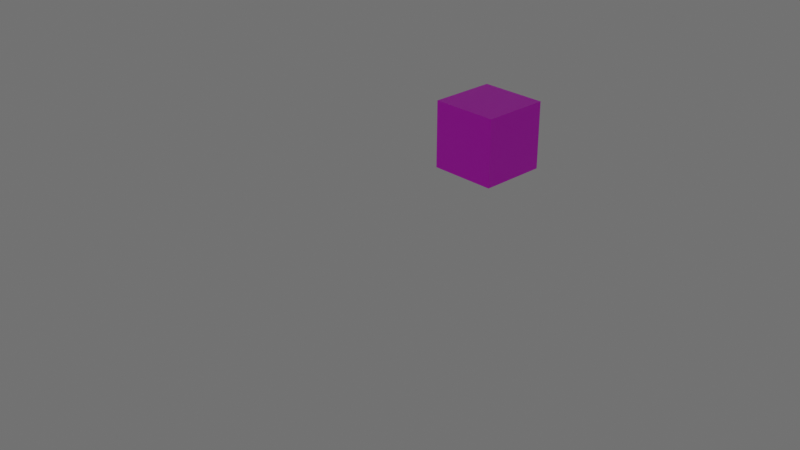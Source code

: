 # Source: object-transform-animation.blend  (saved by Blender 2.80.75; exported with 4.5.12 LTS)
import bpy
from mathutils import Matrix  # noqa: F401  (used for matrix-valued properties, if any)

bpy.ops.wm.read_factory_settings(use_empty=True)
scene = bpy.context.scene
scene.name = 'Scene'

# ---- collections
col_collection = bpy.data.collections.new('Collection'); scene.collection.children.link(col_collection)

# ---- images (referenced by path relative to the original .blend; pixels are not part of the script)
import os
ASSET_DIR = os.environ.get("B2B_ASSET_DIR", "")  # directory of the original .blend (textures are referenced by path, not embedded)
HERE = os.path.dirname(os.path.abspath(__file__))  # packed textures are extracted next to this script under _unpacked/

def load_image(name, relpath, width, height, colorspace="sRGB"):
    """Load a texture the original file referenced (path relative to the .blend, or extracted next to this script)."""
    p = next((c for c in (os.path.join(HERE, relpath), os.path.join(ASSET_DIR, relpath)) if relpath and os.path.exists(c)), "")
    if p:
        img = bpy.data.images.load(p, check_existing=True)
        img.name = name
    else:  # same state as the original file: an image datablock whose file is absent (Cycles renders it pink)
        img = bpy.data.images.new(name, width, height)
        img.source = "FILE"
        img.filepath = "//" + (relpath or name)
    img.colorspace_settings.name = colorspace
    return img
img_dice_texture_jpg = load_image('dice-texture.jpg', 'dice-texture.jpg', 1024, 1024, 'sRGB')

# ---- materials (node trees are filled in below, after node groups)
mat_material = bpy.data.materials.new('Material')
mat_material.alpha_threshold = 0.0
mat_material.use_transparent_shadow = False
mat_material.line_color = (0.0, 0.0, 0.0, 1.0)

# ---- material node trees
mat_material.use_nodes = True; mat_material.node_tree.nodes.clear()
_N = mat_material.node_tree.nodes; _L = mat_material.node_tree.links
n0 = _N.new('ShaderNodeOutputMaterial'); n0.name = 'Material Output'; n0.location = (300, 300)
n1 = _N.new('ShaderNodeBsdfPrincipled'); n1.name = 'Principled BSDF'; n1.location = (10, 300)
n1.distribution = 'GGX'
n1.subsurface_method = 'BURLEY'
n1.inputs[2].default_value = 0.4
n1.inputs[3].default_value = 1.45
n1.inputs[27].default_value = (0.0, 0.0, 0.0, 1.0)
n1.inputs[28].default_value = 1.0
n2 = _N.new('ShaderNodeTexImage'); n2.name = 'Image Texture'; n2.location = (-350, 30)
n2.image = img_dice_texture_jpg
_L.new(n1.outputs[0], n0.inputs[0])
_L.new(n2.outputs[0], n1.inputs[0])
n0.is_active_output = True

# ---- world
world_world = bpy.data.worlds.new('World'); scene.world = world_world
world_world.use_nodes = True; world_world.node_tree.nodes.clear()
_N = world_world.node_tree.nodes; _L = world_world.node_tree.links
n0 = _N.new('ShaderNodeOutputWorld'); n0.name = 'World Output'; n0.location = (300, 300)
n1 = _N.new('ShaderNodeBackground'); n1.name = 'Background'; n1.location = (10, 300)
n1.inputs[0].default_value = (0.05088, 0.05088, 0.05088, 1.0)
n1.inputs[1].default_value = 2.7
_L.new(n1.outputs[0], n0.inputs[0])
n0.is_active_output = True
world_world.color = (0.05088, 0.05088, 0.05088)
world_world.use_sun_shadow = False
world_world.sun_shadow_jitter_overblur = 0.0

# ---- cameras
cam_camera = bpy.data.cameras.new('Camera')
cam_camera.clip_end = 100.0
cam_camera.ortho_scale = 7.314

# ---- lights
light_light = bpy.data.lights.new('Light', 'POINT')
light_light.transmission_factor = 0.0
light_light.energy = 1000.0
light_light.shadow_soft_size = 0.1
light_light.shadow_maximum_resolution = 0.006
light_light.use_absolute_resolution = True

# ---- meshes
me_cube = bpy.data.meshes.new('Cube')
me_cube.from_pydata([(1.0, 1.0, 1.0), (1.0, 1.0, -1.0), (1.0, -1.0, 1.0), (1.0, -1.0, -1.0), (-1.0, 1.0, 1.0), (-1.0, 1.0, -1.0), (-1.0, -1.0, 1.0), (-1.0, -1.0, -1.0)], [], [(0, 4, 6, 2), (3, 2, 6, 7), (7, 6, 4, 5), (5, 1, 3, 7), (1, 0, 2, 3), (5, 4, 0, 1)])
_uv = me_cube.uv_layers.new(name='UVMap')
_uv.uv.foreach_set('vector', [0.02082, 0.04166, 0.2594, 0.04385, 0.2602, 0.4177, 0.02153, 0.4155, 0.3771, 0.5997, 0.6172, 0.5997, 0.6172, 0.9659, 0.3771, 0.9659, 0.7342, 0.04614, 0.9728, 0.04505, 0.9728, 0.4145, 0.7342, 0.4156, 0.7334, 0.5998, 0.9742, 0.6009, 0.9742, 0.9638, 0.7334, 0.9627, 0.02116, 0.5976, 0.2605, 0.6009, 0.2605, 0.9638, 0.02116, 0.9649, 0.3796, 0.04614, 0.6183, 0.04943, 0.6161, 0.4167, 0.3775, 0.4134])
me_cube.materials.append(mat_material)
me_cube.use_remesh_preserve_volume = False
me_cube.use_remesh_preserve_attributes = False
me_cube.use_mirror_vertex_groups = False
me_cube.update()
me_cube_001 = bpy.data.meshes.new('Cube.001')
me_cube_001.from_pydata([(-1.0, -1.0, -1.0), (-1.0, -1.0, 1.0), (-1.0, 1.0, -1.0), (-1.0, 1.0, 1.0), (1.0, -1.0, -1.0), (1.0, -1.0, 1.0), (1.0, 1.0, -1.0), (1.0, 1.0, 1.0)], [], [(0, 1, 3, 2), (2, 3, 7, 6), (6, 7, 5, 4), (4, 5, 1, 0), (2, 6, 4, 0), (7, 3, 1, 5)])
_uv = me_cube_001.uv_layers.new(name='UVMap')
_uv.uv.foreach_set('vector', [0.375, 0.0, 0.625, 0.0, 0.625, 0.25, 0.375, 0.25, 0.375, 0.25, 0.625, 0.25, 0.625, 0.5, 0.375, 0.5, 0.375, 0.5, 0.625, 0.5, 0.625, 0.75, 0.375, 0.75, 0.375, 0.75, 0.625, 0.75, 0.625, 1.0, 0.375, 1.0, 0.125, 0.5, 0.375, 0.5, 0.375, 0.75, 0.125, 0.75, 0.625, 0.5, 0.875, 0.5, 0.875, 0.75, 0.625, 0.75])
me_cube_001.use_remesh_preserve_volume = False
me_cube_001.use_remesh_preserve_attributes = False
me_cube_001.use_mirror_vertex_groups = False
me_cube_001.update()

# ---- curves / text
cu_beziercurve = bpy.data.curves.new('BezierCurve', 'CURVE')
cu_beziercurve.dimensions = '3D'
_sp = cu_beziercurve.splines.new('BEZIER'); _sp.bezier_points.add(11)
_sp.bezier_points.foreach_set('co', [-1.0, 0.0, 0.0, 1.0, -9.932e-08, 0.0, -0.4204, 2.011, 0.4962, 1.342, 1.016, -2.274, 0.4495, 3.797, 0.7211, 3.681, 2.395, -1.824, 0.2637, 5.104, -0.097, 2.673, 5.281, -2.955, -0.758, 6.345, 3.396, 4.033, 2.739, 2.601, 0.8554, 6.877, -3.52, 3.947, 5.796, -8.774])
_sp.bezier_points.foreach_set('handle_left', [-1.5, -0.5, 0.0, 0.4469, -0.8331, 0.0, -0.9735, 1.178, 0.4962, 0.7887, 0.1827, -2.274, -0.1036, 2.963, 0.7211, 3.128, 1.562, -1.824, -0.2894, 4.271, -0.097, 2.12, 4.448, -2.955, -1.311, 5.512, 3.396, 3.48, 1.906, 2.601, 0.3023, 6.044, -3.52, 3.394, 4.963, -8.774])
_sp.bezier_points.foreach_set('handle_right', [-0.5, 0.5, 0.0, 1.553, 0.8331, 0.0, 0.1327, 2.844, 0.4962, 1.895, 1.849, -2.274, 1.003, 4.63, 0.7211, 4.234, 3.228, -1.824, 0.8167, 5.937, -0.097, 3.226, 6.114, -2.955, -0.205, 7.178, 3.396, 4.586, 3.572, 2.601, 1.408, 7.71, -3.52, 4.5, 6.629, -8.774])
for _p, _l, _r in zip(_sp.bezier_points, ['ALIGNED', 'ALIGNED', 'ALIGNED', 'ALIGNED', 'ALIGNED', 'ALIGNED', 'ALIGNED', 'ALIGNED', 'ALIGNED', 'ALIGNED', 'ALIGNED', 'ALIGNED'], ['ALIGNED', 'ALIGNED', 'ALIGNED', 'ALIGNED', 'ALIGNED', 'ALIGNED', 'ALIGNED', 'ALIGNED', 'ALIGNED', 'ALIGNED', 'ALIGNED', 'ALIGNED']): _p.handle_left_type = _l; _p.handle_right_type = _r
_sp.order_u = 0
_sp.order_v = 0
cu_beziercurve.use_path = True
cu_beziercurve.use_path_clamp = True
cu_beziercurve.fill_mode = 'FULL'
cu_beziercurve.twist_smooth = 0.84

# ---- objects
ob_cube = bpy.data.objects.new('Cube', me_cube)
ob_light = bpy.data.objects.new('Light', light_light)
ob_camera = bpy.data.objects.new('Camera', cam_camera)
ob_beziercurve = bpy.data.objects.new('BezierCurve', cu_beziercurve)
ob_cube_001 = bpy.data.objects.new('Cube.001', me_cube_001)

# ---- transforms, parenting, visibility, modifiers, constraints
ob_cube.location = (0.0, 0.0, 0.0)
ob_cube.lock_rotations_4d = False
ob_cube.empty_display_type = 'ARROWS'
ob_cube.lineart.crease_threshold = 0.0
ob_light.location = (4.076, -18.29, 26.16)
ob_light.rotation_euler = (0.6503, 0.05522, 1.866)
ob_light.lock_rotations_4d = False
ob_light.empty_display_type = 'ARROWS'
ob_light.color = (0.0, 0.0, 0.0, 0.0)
ob_light.lineart.crease_threshold = 0.0
ob_camera.location = (19.3, -21.55, 11.54)
ob_camera.rotation_euler = (1.109, 0.0, 0.8149)
ob_camera.lock_rotations_4d = False
ob_camera.empty_display_type = 'ARROWS'
ob_camera.color = (0.0, 0.0, 0.0, 0.0)
ob_camera.display_type = 'WIRE'
ob_camera.lineart.crease_threshold = 0.0
ob_beziercurve.location = (0.0, -54.08, 0.0)
ob_beziercurve.scale = (2.214, 2.214, 1.0)
ob_beziercurve.lineart.crease_threshold = 0.0
ob_cube_001.location = (7.056, -49.94, 0.0)
ob_cube_001.lineart.crease_threshold = 0.0
_c = ob_cube_001.constraints.new('FOLLOW_PATH'); _c.name = 'Follow Path'
_c.target = ob_beziercurve
_c.use_curve_follow = True

# ---- collection membership
col_collection.objects.link(ob_cube)
col_collection.objects.link(ob_light)
col_collection.objects.link(ob_camera)
col_collection.objects.link(ob_beziercurve)
col_collection.objects.link(ob_cube_001)

# ---- scene / render settings (as saved in the file)
scene.camera = ob_camera
scene.frame_start = 1; scene.frame_end = 360; scene.frame_set(1)
scene.render.engine = 'BLENDER_EEVEE_NEXT'
scene.cycles.use_denoising = False
scene.cycles.samples = 128
scene.cycles.sampling_pattern = 'TABULATED_SOBOL'
scene.cycles.use_adaptive_sampling = False
scene.cycles.use_light_tree = False
scene.view_settings.view_transform = 'Filmic'
bpy.context.view_layer.update()
